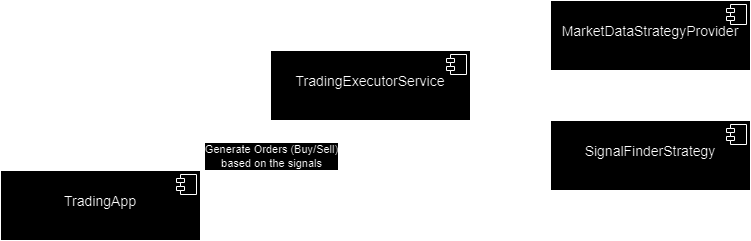

The diagram above was exported from draw.io. Its source (the exported page's mxGraphModel, read from the mxfile embedded in the PNG):
<mxGraphModel dx="1434" dy="772" grid="1" gridSize="10" guides="1" tooltips="1" connect="1" arrows="1" fold="1" page="1" pageScale="1" pageWidth="827" pageHeight="1169" math="0" shadow="0">
  <root>
    <mxCell id="0" />
    <mxCell id="1" parent="0" />
    <mxCell id="PrkT6UiEX6sZzBrux33S-1" value="&lt;p style=&quot;margin: 6px 0px 0px; text-align: center; font-size: 14px;&quot;&gt;&lt;br style=&quot;font-size: 14px;&quot;&gt;MarketDataStrategyProvider&lt;br style=&quot;font-size: 14px;&quot;&gt;&lt;/p&gt;" style="align=left;overflow=fill;html=1;dropTarget=0;whiteSpace=wrap;fontSize=14;" vertex="1" parent="1">
      <mxGeometry x="560" y="160" width="200" height="70" as="geometry" />
    </mxCell>
    <mxCell id="PrkT6UiEX6sZzBrux33S-2" value="" style="shape=component;jettyWidth=8;jettyHeight=4;" vertex="1" parent="PrkT6UiEX6sZzBrux33S-1">
      <mxGeometry x="1" width="20" height="20" relative="1" as="geometry">
        <mxPoint x="-24" y="4" as="offset" />
      </mxGeometry>
    </mxCell>
    <mxCell id="PrkT6UiEX6sZzBrux33S-6" style="edgeStyle=orthogonalEdgeStyle;rounded=0;orthogonalLoop=1;jettySize=auto;html=1;entryX=0;entryY=0.5;entryDx=0;entryDy=0;" edge="1" parent="1" source="PrkT6UiEX6sZzBrux33S-4" target="PrkT6UiEX6sZzBrux33S-1">
      <mxGeometry relative="1" as="geometry" />
    </mxCell>
    <mxCell id="PrkT6UiEX6sZzBrux33S-9" style="edgeStyle=orthogonalEdgeStyle;rounded=0;orthogonalLoop=1;jettySize=auto;html=1;entryX=0;entryY=0.5;entryDx=0;entryDy=0;" edge="1" parent="1" source="PrkT6UiEX6sZzBrux33S-4" target="PrkT6UiEX6sZzBrux33S-7">
      <mxGeometry relative="1" as="geometry" />
    </mxCell>
    <mxCell id="PrkT6UiEX6sZzBrux33S-4" value="&lt;p style=&quot;margin: 6px 0px 0px; text-align: center;&quot;&gt;&lt;br&gt;TradingExecutorService&lt;br style=&quot;font-size: 14px;&quot;&gt;&lt;/p&gt;" style="align=left;overflow=fill;html=1;dropTarget=0;whiteSpace=wrap;fontSize=14;" vertex="1" parent="1">
      <mxGeometry x="280" y="210" width="200" height="70" as="geometry" />
    </mxCell>
    <mxCell id="PrkT6UiEX6sZzBrux33S-5" value="" style="shape=component;jettyWidth=8;jettyHeight=4;" vertex="1" parent="PrkT6UiEX6sZzBrux33S-4">
      <mxGeometry x="1" width="20" height="20" relative="1" as="geometry">
        <mxPoint x="-24" y="4" as="offset" />
      </mxGeometry>
    </mxCell>
    <mxCell id="PrkT6UiEX6sZzBrux33S-7" value="&lt;p style=&quot;margin: 6px 0px 0px; text-align: center;&quot;&gt;&lt;br style=&quot;font-size: 14px;&quot;&gt;SignalFinderStrategy&lt;br style=&quot;font-size: 14px;&quot;&gt;&lt;/p&gt;" style="align=left;overflow=fill;html=1;dropTarget=0;whiteSpace=wrap;fontSize=14;" vertex="1" parent="1">
      <mxGeometry x="560" y="280" width="200" height="70" as="geometry" />
    </mxCell>
    <mxCell id="PrkT6UiEX6sZzBrux33S-8" value="" style="shape=component;jettyWidth=8;jettyHeight=4;" vertex="1" parent="PrkT6UiEX6sZzBrux33S-7">
      <mxGeometry x="1" width="20" height="20" relative="1" as="geometry">
        <mxPoint x="-24" y="4" as="offset" />
      </mxGeometry>
    </mxCell>
    <mxCell id="PrkT6UiEX6sZzBrux33S-13" style="edgeStyle=orthogonalEdgeStyle;rounded=0;orthogonalLoop=1;jettySize=auto;html=1;entryX=0;entryY=0.5;entryDx=0;entryDy=0;" edge="1" parent="1" source="PrkT6UiEX6sZzBrux33S-10" target="PrkT6UiEX6sZzBrux33S-4">
      <mxGeometry relative="1" as="geometry" />
    </mxCell>
    <mxCell id="PrkT6UiEX6sZzBrux33S-14" value="Generate Orders (Buy/Sell) &lt;br&gt;based on the signals" style="edgeLabel;html=1;align=center;verticalAlign=middle;resizable=0;points=[];" vertex="1" connectable="0" parent="PrkT6UiEX6sZzBrux33S-13">
      <mxGeometry x="-0.2316" relative="1" as="geometry">
        <mxPoint x="35" y="-12" as="offset" />
      </mxGeometry>
    </mxCell>
    <mxCell id="PrkT6UiEX6sZzBrux33S-10" value="&lt;p style=&quot;margin: 6px 0px 0px; text-align: center;&quot;&gt;&lt;br&gt;TradingApp&lt;/p&gt;" style="align=left;overflow=fill;html=1;dropTarget=0;whiteSpace=wrap;fontSize=14;" vertex="1" parent="1">
      <mxGeometry x="10" y="330" width="200" height="70" as="geometry" />
    </mxCell>
    <mxCell id="PrkT6UiEX6sZzBrux33S-11" value="" style="shape=component;jettyWidth=8;jettyHeight=4;" vertex="1" parent="PrkT6UiEX6sZzBrux33S-10">
      <mxGeometry x="1" width="20" height="20" relative="1" as="geometry">
        <mxPoint x="-24" y="4" as="offset" />
      </mxGeometry>
    </mxCell>
  </root>
</mxGraphModel>